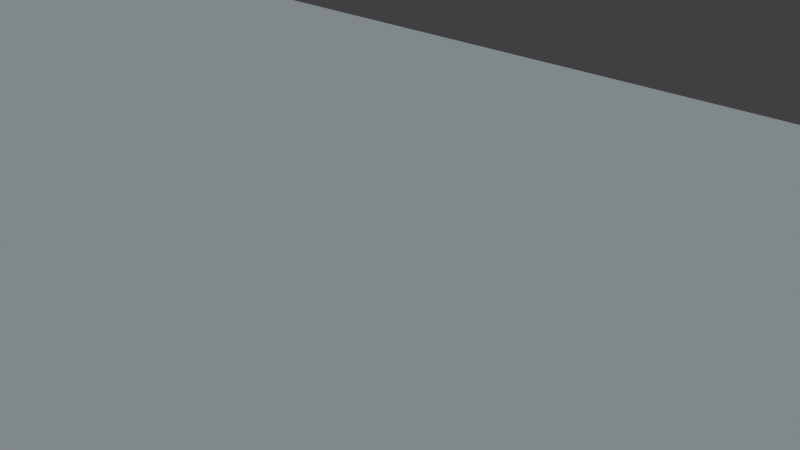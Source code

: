 # Source: Level2.blend  (saved by Blender 2.69.0; exported with 4.5.12 LTS)
import bpy
from mathutils import Matrix  # noqa: F401  (used for matrix-valued properties, if any)

bpy.ops.wm.read_factory_settings(use_empty=True)
scene = bpy.context.scene
scene.name = 'Scene'

# ---- collections
col_collection_1 = bpy.data.collections.new('Collection 1'); scene.collection.children.link(col_collection_1)
col_snowboarder = bpy.data.collections.new('Snowboarder')  # instanced only; not linked into the scene

# ---- materials (node trees are filled in below, after node groups)
mat_material_001 = bpy.data.materials.new('Material.001')
mat_material_001.alpha_threshold = 0.0
mat_material_001.use_transparent_shadow = False
mat_material_001.roughness = 0.5
mat_material_001.specular_intensity = 1.0
mat_material_001.line_color = (0.0, 0.0, 0.0, 1.0)

# ---- material node trees

# ---- world
world_world = bpy.data.worlds.new('World'); scene.world = world_world
world_world.color = (0.05088, 0.05088, 0.05088)
world_world.use_sun_shadow = False
world_world.sun_shadow_jitter_overblur = 0.0
world_world.cycles.sampling_method = 'MANUAL'
world_world.cycles.sample_map_resolution = 256

# ---- cameras
cam_camera = bpy.data.cameras.new('Camera')
cam_camera.clip_end = 100.0
cam_camera.lens = 35.0
cam_camera.sensor_width = 32.0
cam_camera.sensor_height = 18.0
cam_camera.ortho_scale = 7.314
cam_camera.dof.focus_distance = 0.0
cam_camera.dof.aperture_fstop = 128.0

# ---- lights
light_lamp = bpy.data.lights.new('Lamp', 'SUN')
light_lamp.color = (0.8, 0.928, 1.0)
light_lamp.transmission_factor = 0.0
light_lamp.cutoff_distance = 30.0
light_lamp.use_shadow = False
light_lamp.angle = 0.1993
light_lamp.energy = 1.0
light_lamp.shadow_buffer_clip_start = 1.001
light_lamp.shadow_soft_size = 0.1
light_lamp.shadow_cascade_max_distance = 1000.0
light_lamp.cycles.use_multiple_importance_sampling = False

# ---- meshes
me_plane = bpy.data.meshes.new('Plane')
me_plane.from_pydata([(1928.0, -2709.0, -1546.0), (-1928.0, -2709.0, -1546.0), (1928.0, 11.6, 1.11), (-1928.0, 11.6, 1.11), (1928.0, -2656.0, -1515.0), (1928.0, -2603.0, -1485.0), (1928.0, -2549.0, -1455.0), (1928.0, -2491.0, -1433.0), (1928.0, -2422.0, -1429.0), (1928.0, -2348.0, -1434.0), (1928.0, -2273.0, -1439.0), (1928.0, -2203.0, -1437.0), (1928.0, -2143.0, -1418.0), (1928.0, -2096.0, -1377.0), (1928.0, -2059.0, -1318.0), (1928.0, -2027.0, -1252.0), (1928.0, -1995.0, -1186.0), (1928.0, -1958.0, -1129.0), (1928.0, -1909.0, -1091.0), (1928.0, -1858.0, -1057.0), (1928.0, -1827.0, -1001.0), (1928.0, -1808.0, -931.1), (1928.0, -1786.0, -864.4), (1928.0, -1746.0, -818.2), (1928.0, -1679.0, -803.8), (1928.0, -1594.0, -809.7), (1928.0, -1507.0, -819.1), (1928.0, -1431.0, -814.9), (1928.0, -1376.0, -787.4), (1928.0, -1323.0, -756.3), (1928.0, -1276.0, -719.2), (1928.0, -1231.0, -678.7), (1928.0, -1186.0, -639.0), (1928.0, -1137.0, -604.5), (1928.0, -1080.0, -578.3), (1928.0, -1018.0, -557.4), (1928.0, -954.9, -538.0), (1928.0, -891.1, -521.2), (1928.0, -830.3, -501.8), (1928.0, -770.7, -480.9), (1928.0, -714.6, -454.7), (1928.0, -663.9, -420.2), (1928.0, -616.8, -380.5), (1928.0, -571.0, -338.6), (1928.0, -528.1, -289.5), (1928.0, -484.3, -240.3), (1928.0, -439.3, -193.3), (1928.0, -389.6, -155.7), (1928.0, -332.6, -132.7), (1928.0, -270.9, -119.0), (1928.0, -208.5, -106.9), (1928.0, -149.1, -88.57), (1928.0, -95.11, -59.54), (1928.0, -41.75, -29.22), (-1928.0, -41.75, -29.22), (-1928.0, -95.11, -59.54), (-1928.0, -149.1, -88.57), (-1928.0, -208.5, -106.9), (-1928.0, -270.9, -119.0), (-1928.0, -332.6, -132.7), (-1928.0, -389.6, -155.7), (-1928.0, -439.3, -193.3), (-1928.0, -484.3, -240.3), (-1928.0, -528.1, -289.5), (-1928.0, -571.0, -338.6), (-1928.0, -616.8, -380.5), (-1928.0, -663.9, -420.2), (-1928.0, -714.6, -454.7), (-1928.0, -770.7, -480.9), (-1928.0, -830.3, -501.8), (-1928.0, -891.1, -521.2), (-1928.0, -954.9, -538.0), (-1928.0, -1018.0, -557.4), (-1928.0, -1080.0, -578.3), (-1928.0, -1137.0, -604.5), (-1928.0, -1186.0, -639.0), (-1928.0, -1231.0, -678.7), (-1928.0, -1276.0, -719.2), (-1928.0, -1323.0, -756.3), (-1928.0, -1376.0, -787.4), (-1928.0, -1431.0, -814.9), (-1928.0, -1507.0, -819.1), (-1928.0, -1594.0, -809.7), (-1928.0, -1679.0, -803.8), (-1928.0, -1746.0, -818.2), (-1928.0, -1786.0, -864.4), (-1928.0, -1808.0, -931.1), (-1928.0, -1827.0, -1001.0), (-1928.0, -1858.0, -1057.0), (-1928.0, -1909.0, -1091.0), (-1928.0, -1958.0, -1129.0), (-1928.0, -1995.0, -1186.0), (-1928.0, -2027.0, -1252.0), (-1928.0, -2059.0, -1318.0), (-1928.0, -2096.0, -1377.0), (-1928.0, -2143.0, -1418.0), (-1928.0, -2203.0, -1437.0), (-1928.0, -2273.0, -1439.0), (-1928.0, -2348.0, -1434.0), (-1928.0, -2422.0, -1429.0), (-1928.0, -2491.0, -1433.0), (-1928.0, -2549.0, -1455.0), (-1928.0, -2603.0, -1485.0), (-1928.0, -2656.0, -1515.0)], [], [(103, 1, 0, 4), (3, 54, 53, 2), (54, 55, 52, 53), (55, 56, 51, 52), (56, 57, 50, 51), (57, 58, 49, 50), (58, 59, 48, 49), (59, 60, 47, 48), (60, 61, 46, 47), (61, 62, 45, 46), (62, 63, 44, 45), (63, 64, 43, 44), (64, 65, 42, 43), (65, 66, 41, 42), (66, 67, 40, 41), (67, 68, 39, 40), (68, 69, 38, 39), (69, 70, 37, 38), (70, 71, 36, 37), (71, 72, 35, 36), (72, 73, 34, 35), (73, 74, 33, 34), (74, 75, 32, 33), (75, 76, 31, 32), (76, 77, 30, 31), (77, 78, 29, 30), (78, 79, 28, 29), (79, 80, 27, 28), (80, 81, 26, 27), (81, 82, 25, 26), (82, 83, 24, 25), (83, 84, 23, 24), (84, 85, 22, 23), (85, 86, 21, 22), (86, 87, 20, 21), (87, 88, 19, 20), (88, 89, 18, 19), (89, 90, 17, 18), (90, 91, 16, 17), (91, 92, 15, 16), (92, 93, 14, 15), (93, 94, 13, 14), (94, 95, 12, 13), (95, 96, 11, 12), (96, 97, 10, 11), (97, 98, 9, 10), (98, 99, 8, 9), (99, 100, 7, 8), (100, 101, 6, 7), (101, 102, 5, 6), (102, 103, 4, 5)])
me_plane.polygons.foreach_set('use_smooth', [True] * 51)
me_plane.materials.append(mat_material_001)
me_plane.use_remesh_preserve_volume = False
me_plane.use_remesh_preserve_attributes = False
me_plane.use_mirror_vertex_groups = False
me_plane.update()

# ---- objects
ob_snowboarder = bpy.data.objects.new('Snowboarder', None)
ob_plane = bpy.data.objects.new('Plane', me_plane)
ob_lamp = bpy.data.objects.new('Lamp', light_lamp)
ob_camera = bpy.data.objects.new('Camera', cam_camera)

# ---- transforms, parenting, visibility, modifiers, constraints
ob_snowboarder.location = (0.0, 0.0, 0.0)
ob_snowboarder.empty_image_offset = (0.0, 0.0)
ob_snowboarder.show_instancer_for_render = False
ob_snowboarder.instance_type = 'COLLECTION'
ob_snowboarder.lineart.crease_threshold = 0.0
ob_plane.location = (0.0, 0.0, 0.0002441)
ob_plane.scale = (0.5786, 0.5786, 0.5786)
ob_plane.lineart.crease_threshold = 0.0
ob_lamp.location = (4.076, 1.005, 5.904)
ob_lamp.lock_rotations_4d = False
ob_lamp.empty_display_type = 'ARROWS'
ob_lamp.color = (0.0, 0.0, 0.0, 0.0)
ob_lamp.lineart.crease_threshold = 0.0
ob_camera.location = (7.481, -6.508, 5.344)
ob_camera.rotation_euler = (1.109, 0.01082, 0.8149)
ob_camera.lock_rotations_4d = False
ob_camera.empty_display_type = 'ARROWS'
ob_camera.color = (0.0, 0.0, 0.0, 0.0)
ob_camera.display_type = 'WIRE'
ob_camera.lineart.crease_threshold = 0.0
ob_snowboarder.instance_collection = col_snowboarder

# ---- collection membership
col_collection_1.objects.link(ob_snowboarder)
col_collection_1.objects.link(ob_plane)
col_collection_1.objects.link(ob_lamp)
col_collection_1.objects.link(ob_camera)

# ---- scene / render settings (as saved in the file)
scene.camera = ob_camera
scene.frame_start = 1; scene.frame_end = 250; scene.frame_set(1)
scene.render.engine = 'BLENDER_EEVEE_NEXT'
scene.render.image_settings.compression = 90
scene.render.resolution_percentage = 50
scene.render.dither_intensity = 0.0
scene.cycles.use_denoising = False
scene.cycles.samples = 10
scene.cycles.sampling_pattern = 'TABULATED_SOBOL'
scene.cycles.light_sampling_threshold = 0.0
scene.cycles.use_adaptive_sampling = False
scene.cycles.use_light_tree = False
scene.cycles.blur_glossy = 0.0
scene.cycles.volume_bounces = 1
scene.cycles.pixel_filter_type = 'GAUSSIAN'
scene.cycles.sample_clamp_indirect = 0.0
scene.view_settings.view_transform = 'Standard'
bpy.context.view_layer.update()
